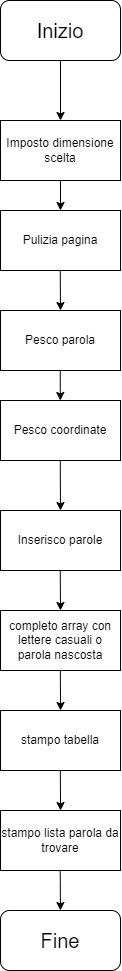

The diagram above was exported from draw.io. Its source (the exported page's mxGraphModel, read from the mxfile embedded in the PNG):
<mxGraphModel dx="989" dy="606" grid="1" gridSize="10" guides="1" tooltips="1" connect="1" arrows="1" fold="1" page="1" pageScale="1" pageWidth="827" pageHeight="1169" math="0" shadow="0">
  <root>
    <mxCell id="0" />
    <mxCell id="1" parent="0" />
    <mxCell id="2g5K9Ee7lOZnnJ5iubmC-1" value="&lt;font style=&quot;font-size: 20px;&quot;&gt;Inizio&lt;/font&gt;" style="rounded=1;whiteSpace=wrap;html=1;" vertex="1" parent="1">
      <mxGeometry x="310" y="30" width="120" height="60" as="geometry" />
    </mxCell>
    <mxCell id="2g5K9Ee7lOZnnJ5iubmC-2" value="" style="endArrow=classic;html=1;rounded=0;exitX=0.5;exitY=1;exitDx=0;exitDy=0;" edge="1" parent="1" source="2g5K9Ee7lOZnnJ5iubmC-1">
      <mxGeometry width="50" height="50" relative="1" as="geometry">
        <mxPoint x="390" y="300" as="sourcePoint" />
        <mxPoint x="370" y="150" as="targetPoint" />
      </mxGeometry>
    </mxCell>
    <mxCell id="2g5K9Ee7lOZnnJ5iubmC-3" value="Imposto dimensione scelta" style="rounded=0;whiteSpace=wrap;html=1;" vertex="1" parent="1">
      <mxGeometry x="310" y="150" width="120" height="60" as="geometry" />
    </mxCell>
    <mxCell id="2g5K9Ee7lOZnnJ5iubmC-4" value="Pulizia pagina" style="rounded=0;whiteSpace=wrap;html=1;" vertex="1" parent="1">
      <mxGeometry x="310" y="240" width="120" height="60" as="geometry" />
    </mxCell>
    <mxCell id="2g5K9Ee7lOZnnJ5iubmC-5" value="Pesco coordinate" style="rounded=0;whiteSpace=wrap;html=1;" vertex="1" parent="1">
      <mxGeometry x="310" y="430" width="120" height="60" as="geometry" />
    </mxCell>
    <mxCell id="2g5K9Ee7lOZnnJ5iubmC-6" value="Pesco parola" style="rounded=0;whiteSpace=wrap;html=1;" vertex="1" parent="1">
      <mxGeometry x="310" y="340" width="120" height="60" as="geometry" />
    </mxCell>
    <mxCell id="fTmgJFemzhq0JwMmt0Be-3" value="Inserisco parole" style="rounded=0;whiteSpace=wrap;html=1;" vertex="1" parent="1">
      <mxGeometry x="310" y="540" width="120" height="60" as="geometry" />
    </mxCell>
    <mxCell id="fTmgJFemzhq0JwMmt0Be-7" value="completo array con lettere casuali o parola nascosta" style="rounded=0;whiteSpace=wrap;html=1;" vertex="1" parent="1">
      <mxGeometry x="310" y="640" width="120" height="60" as="geometry" />
    </mxCell>
    <mxCell id="fTmgJFemzhq0JwMmt0Be-8" value="stampo tabella" style="rounded=0;whiteSpace=wrap;html=1;" vertex="1" parent="1">
      <mxGeometry x="310" y="740" width="120" height="60" as="geometry" />
    </mxCell>
    <mxCell id="fTmgJFemzhq0JwMmt0Be-9" value="stampo lista parola da trovare" style="rounded=0;whiteSpace=wrap;html=1;" vertex="1" parent="1">
      <mxGeometry x="310" y="840" width="120" height="60" as="geometry" />
    </mxCell>
    <mxCell id="fTmgJFemzhq0JwMmt0Be-10" value="&lt;font style=&quot;font-size: 20px;&quot;&gt;Fine&lt;/font&gt;" style="rounded=1;whiteSpace=wrap;html=1;" vertex="1" parent="1">
      <mxGeometry x="310" y="940" width="120" height="60" as="geometry" />
    </mxCell>
    <mxCell id="fTmgJFemzhq0JwMmt0Be-11" value="" style="endArrow=classic;html=1;rounded=0;exitX=0.5;exitY=1;exitDx=0;exitDy=0;entryX=0.5;entryY=0;entryDx=0;entryDy=0;" edge="1" parent="1" source="2g5K9Ee7lOZnnJ5iubmC-3" target="2g5K9Ee7lOZnnJ5iubmC-4">
      <mxGeometry width="50" height="50" relative="1" as="geometry">
        <mxPoint x="370" y="260" as="sourcePoint" />
        <mxPoint x="420" y="210" as="targetPoint" />
      </mxGeometry>
    </mxCell>
    <mxCell id="fTmgJFemzhq0JwMmt0Be-12" value="" style="endArrow=classic;html=1;rounded=0;exitX=0.5;exitY=1;exitDx=0;exitDy=0;entryX=0.5;entryY=0;entryDx=0;entryDy=0;" edge="1" parent="1" target="2g5K9Ee7lOZnnJ5iubmC-6">
      <mxGeometry width="50" height="50" relative="1" as="geometry">
        <mxPoint x="369.76" y="300" as="sourcePoint" />
        <mxPoint x="369.76" y="330" as="targetPoint" />
      </mxGeometry>
    </mxCell>
    <mxCell id="fTmgJFemzhq0JwMmt0Be-13" value="" style="endArrow=classic;html=1;rounded=0;exitX=0.5;exitY=1;exitDx=0;exitDy=0;entryX=0.5;entryY=0;entryDx=0;entryDy=0;" edge="1" parent="1">
      <mxGeometry width="50" height="50" relative="1" as="geometry">
        <mxPoint x="369.76" y="400" as="sourcePoint" />
        <mxPoint x="369.76" y="430" as="targetPoint" />
      </mxGeometry>
    </mxCell>
    <mxCell id="fTmgJFemzhq0JwMmt0Be-14" value="" style="endArrow=classic;html=1;rounded=0;exitX=0.5;exitY=1;exitDx=0;exitDy=0;entryX=0.5;entryY=0;entryDx=0;entryDy=0;" edge="1" parent="1" target="fTmgJFemzhq0JwMmt0Be-3">
      <mxGeometry width="50" height="50" relative="1" as="geometry">
        <mxPoint x="369.76" y="490" as="sourcePoint" />
        <mxPoint x="369.76" y="520" as="targetPoint" />
      </mxGeometry>
    </mxCell>
    <mxCell id="fTmgJFemzhq0JwMmt0Be-15" value="" style="endArrow=classic;html=1;rounded=0;exitX=0.5;exitY=1;exitDx=0;exitDy=0;entryX=0.5;entryY=0;entryDx=0;entryDy=0;" edge="1" parent="1" target="fTmgJFemzhq0JwMmt0Be-7">
      <mxGeometry width="50" height="50" relative="1" as="geometry">
        <mxPoint x="369.76" y="600" as="sourcePoint" />
        <mxPoint x="369.76" y="630" as="targetPoint" />
      </mxGeometry>
    </mxCell>
    <mxCell id="fTmgJFemzhq0JwMmt0Be-16" value="" style="endArrow=classic;html=1;rounded=0;exitX=0.5;exitY=1;exitDx=0;exitDy=0;entryX=0.5;entryY=0;entryDx=0;entryDy=0;" edge="1" parent="1">
      <mxGeometry width="50" height="50" relative="1" as="geometry">
        <mxPoint x="369.83" y="700" as="sourcePoint" />
        <mxPoint x="370.07" y="740" as="targetPoint" />
      </mxGeometry>
    </mxCell>
    <mxCell id="fTmgJFemzhq0JwMmt0Be-17" value="" style="endArrow=classic;html=1;rounded=0;exitX=0.5;exitY=1;exitDx=0;exitDy=0;entryX=0.5;entryY=0;entryDx=0;entryDy=0;" edge="1" parent="1">
      <mxGeometry width="50" height="50" relative="1" as="geometry">
        <mxPoint x="369.83" y="800" as="sourcePoint" />
        <mxPoint x="370.07" y="840" as="targetPoint" />
      </mxGeometry>
    </mxCell>
    <mxCell id="fTmgJFemzhq0JwMmt0Be-18" value="" style="endArrow=classic;html=1;rounded=0;exitX=0.5;exitY=1;exitDx=0;exitDy=0;entryX=0.5;entryY=0;entryDx=0;entryDy=0;" edge="1" parent="1">
      <mxGeometry width="50" height="50" relative="1" as="geometry">
        <mxPoint x="369.71" y="900" as="sourcePoint" />
        <mxPoint x="369.95" y="940" as="targetPoint" />
      </mxGeometry>
    </mxCell>
  </root>
</mxGraphModel>